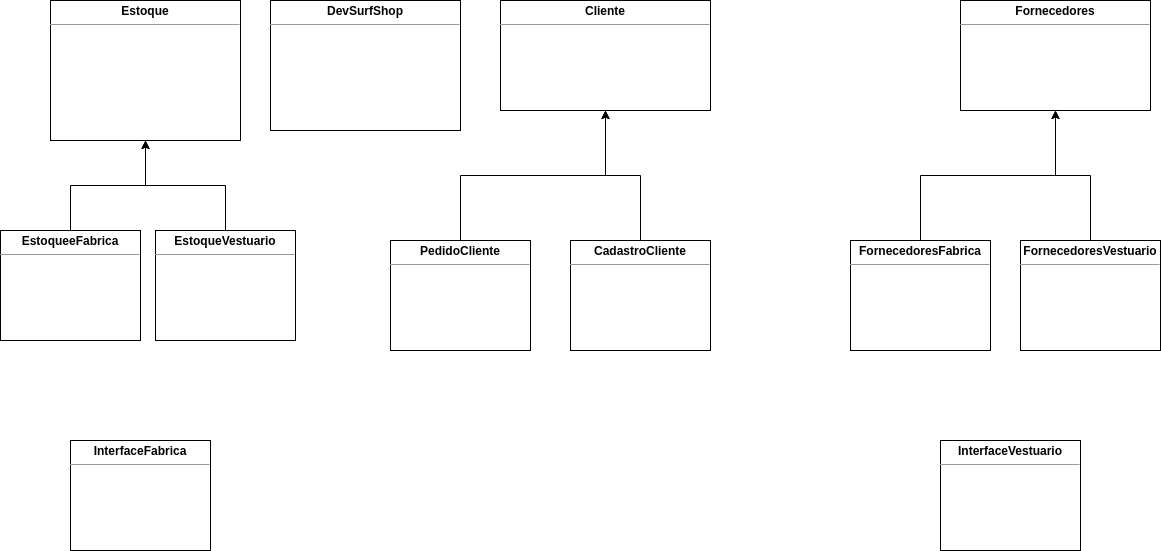

The diagram above was exported from draw.io. Its source (the exported page's mxGraphModel, read from the mxfile embedded in the PNG):
<mxGraphModel dx="2062" dy="793" grid="1" gridSize="10" guides="1" tooltips="1" connect="1" arrows="1" fold="1" page="1" pageScale="1" pageWidth="1200" pageHeight="1920" math="0" shadow="0">
  <root>
    <mxCell id="0" />
    <mxCell id="1" parent="0" />
    <mxCell id="2C4ZQrw33dRFeO1KmlcA-22" value="&lt;p style=&quot;margin: 0px ; margin-top: 4px ; text-align: center&quot;&gt;&lt;b&gt;DevSurfShop&lt;/b&gt;&lt;/p&gt;&lt;hr size=&quot;1&quot;&gt;&lt;p style=&quot;margin: 0px ; margin-left: 4px&quot;&gt;&lt;br&gt;&lt;/p&gt;" style="verticalAlign=top;align=left;overflow=fill;fontSize=12;fontFamily=Helvetica;html=1;" parent="1" vertex="1">
      <mxGeometry x="280" y="40" width="190" height="130" as="geometry" />
    </mxCell>
    <mxCell id="2C4ZQrw33dRFeO1KmlcA-23" value="&lt;p style=&quot;margin: 0px ; margin-top: 4px ; text-align: center&quot;&gt;&lt;b&gt;Estoque&lt;/b&gt;&lt;/p&gt;&lt;hr size=&quot;1&quot;&gt;&lt;p style=&quot;margin: 0px ; margin-left: 4px&quot;&gt;&lt;br&gt;&lt;/p&gt;" style="verticalAlign=top;align=left;overflow=fill;fontSize=12;fontFamily=Helvetica;html=1;" parent="1" vertex="1">
      <mxGeometry x="60" y="40" width="190" height="140" as="geometry" />
    </mxCell>
    <mxCell id="2C4ZQrw33dRFeO1KmlcA-24" value="&lt;p style=&quot;margin: 0px ; margin-top: 4px ; text-align: center&quot;&gt;&lt;b&gt;Cliente&lt;/b&gt;&lt;/p&gt;&lt;hr size=&quot;1&quot;&gt;&lt;p style=&quot;margin: 0px ; margin-left: 4px&quot;&gt;&lt;br&gt;&lt;/p&gt;" style="verticalAlign=top;align=left;overflow=fill;fontSize=12;fontFamily=Helvetica;html=1;" parent="1" vertex="1">
      <mxGeometry x="510" y="40" width="210" height="110" as="geometry" />
    </mxCell>
    <mxCell id="2C4ZQrw33dRFeO1KmlcA-25" value="&lt;p style=&quot;margin: 0px ; margin-top: 4px ; text-align: center&quot;&gt;&lt;b&gt;Fornecedores&lt;/b&gt;&lt;/p&gt;&lt;hr size=&quot;1&quot;&gt;&lt;p style=&quot;margin: 0px ; margin-left: 4px&quot;&gt;&lt;br&gt;&lt;/p&gt;" style="verticalAlign=top;align=left;overflow=fill;fontSize=12;fontFamily=Helvetica;html=1;" parent="1" vertex="1">
      <mxGeometry x="970" y="40" width="190" height="110" as="geometry" />
    </mxCell>
    <mxCell id="hozfYxtt82eM-eZDI22M-11" style="edgeStyle=orthogonalEdgeStyle;rounded=0;orthogonalLoop=1;jettySize=auto;html=1;exitX=0.5;exitY=0;exitDx=0;exitDy=0;entryX=0.5;entryY=1;entryDx=0;entryDy=0;" parent="1" source="hozfYxtt82eM-eZDI22M-1" target="2C4ZQrw33dRFeO1KmlcA-23" edge="1">
      <mxGeometry relative="1" as="geometry" />
    </mxCell>
    <mxCell id="hozfYxtt82eM-eZDI22M-1" value="&lt;p style=&quot;margin: 0px ; margin-top: 4px ; text-align: center&quot;&gt;&lt;b&gt;EstoqueeFabrica&lt;/b&gt;&lt;/p&gt;&lt;hr size=&quot;1&quot;&gt;&lt;p style=&quot;margin: 0px ; margin-left: 4px&quot;&gt;&lt;br&gt;&lt;/p&gt;" style="verticalAlign=top;align=left;overflow=fill;fontSize=12;fontFamily=Helvetica;html=1;" parent="1" vertex="1">
      <mxGeometry x="10" y="270" width="140" height="110" as="geometry" />
    </mxCell>
    <mxCell id="hozfYxtt82eM-eZDI22M-14" style="edgeStyle=orthogonalEdgeStyle;rounded=0;orthogonalLoop=1;jettySize=auto;html=1;exitX=0.5;exitY=0;exitDx=0;exitDy=0;entryX=0.5;entryY=1;entryDx=0;entryDy=0;" parent="1" source="hozfYxtt82eM-eZDI22M-2" target="2C4ZQrw33dRFeO1KmlcA-23" edge="1">
      <mxGeometry relative="1" as="geometry" />
    </mxCell>
    <mxCell id="hozfYxtt82eM-eZDI22M-2" value="&lt;p style=&quot;margin: 0px ; margin-top: 4px ; text-align: center&quot;&gt;&lt;b&gt;EstoqueVestuario&lt;/b&gt;&lt;/p&gt;&lt;hr size=&quot;1&quot;&gt;&lt;p style=&quot;margin: 0px ; margin-left: 4px&quot;&gt;&lt;br&gt;&lt;/p&gt;" style="verticalAlign=top;align=left;overflow=fill;fontSize=12;fontFamily=Helvetica;html=1;" parent="1" vertex="1">
      <mxGeometry x="165" y="270" width="140" height="110" as="geometry" />
    </mxCell>
    <mxCell id="hozfYxtt82eM-eZDI22M-16" style="edgeStyle=orthogonalEdgeStyle;rounded=0;orthogonalLoop=1;jettySize=auto;html=1;exitX=0.5;exitY=0;exitDx=0;exitDy=0;entryX=0.5;entryY=1;entryDx=0;entryDy=0;" parent="1" source="hozfYxtt82eM-eZDI22M-3" target="2C4ZQrw33dRFeO1KmlcA-24" edge="1">
      <mxGeometry relative="1" as="geometry" />
    </mxCell>
    <mxCell id="hozfYxtt82eM-eZDI22M-3" value="&lt;p style=&quot;margin: 0px ; margin-top: 4px ; text-align: center&quot;&gt;&lt;b&gt;PedidoCliente&lt;/b&gt;&lt;/p&gt;&lt;hr size=&quot;1&quot;&gt;&lt;p style=&quot;margin: 0px ; margin-left: 4px&quot;&gt;&lt;br&gt;&lt;/p&gt;" style="verticalAlign=top;align=left;overflow=fill;fontSize=12;fontFamily=Helvetica;html=1;" parent="1" vertex="1">
      <mxGeometry x="400" y="280" width="140" height="110" as="geometry" />
    </mxCell>
    <mxCell id="hozfYxtt82eM-eZDI22M-18" style="edgeStyle=orthogonalEdgeStyle;rounded=0;orthogonalLoop=1;jettySize=auto;html=1;exitX=0.5;exitY=0;exitDx=0;exitDy=0;entryX=0.5;entryY=1;entryDx=0;entryDy=0;" parent="1" source="hozfYxtt82eM-eZDI22M-4" target="2C4ZQrw33dRFeO1KmlcA-24" edge="1">
      <mxGeometry relative="1" as="geometry" />
    </mxCell>
    <mxCell id="hozfYxtt82eM-eZDI22M-4" value="&lt;p style=&quot;margin: 0px ; margin-top: 4px ; text-align: center&quot;&gt;&lt;b&gt;CadastroCliente&lt;/b&gt;&lt;/p&gt;&lt;hr size=&quot;1&quot;&gt;&lt;p style=&quot;margin: 0px ; margin-left: 4px&quot;&gt;&lt;br&gt;&lt;/p&gt;" style="verticalAlign=top;align=left;overflow=fill;fontSize=12;fontFamily=Helvetica;html=1;" parent="1" vertex="1">
      <mxGeometry x="580" y="280" width="140" height="110" as="geometry" />
    </mxCell>
    <mxCell id="hozfYxtt82eM-eZDI22M-19" style="edgeStyle=orthogonalEdgeStyle;rounded=0;orthogonalLoop=1;jettySize=auto;html=1;exitX=0.5;exitY=0;exitDx=0;exitDy=0;" parent="1" source="hozfYxtt82eM-eZDI22M-5" target="2C4ZQrw33dRFeO1KmlcA-25" edge="1">
      <mxGeometry relative="1" as="geometry" />
    </mxCell>
    <mxCell id="hozfYxtt82eM-eZDI22M-5" value="&lt;p style=&quot;margin: 0px ; margin-top: 4px ; text-align: center&quot;&gt;&lt;b&gt;FornecedoresFabrica&lt;/b&gt;&lt;/p&gt;&lt;hr size=&quot;1&quot;&gt;&lt;p style=&quot;margin: 0px ; margin-left: 4px&quot;&gt;&lt;br&gt;&lt;/p&gt;" style="verticalAlign=top;align=left;overflow=fill;fontSize=12;fontFamily=Helvetica;html=1;" parent="1" vertex="1">
      <mxGeometry x="860" y="280" width="140" height="110" as="geometry" />
    </mxCell>
    <mxCell id="hozfYxtt82eM-eZDI22M-20" style="edgeStyle=orthogonalEdgeStyle;rounded=0;orthogonalLoop=1;jettySize=auto;html=1;exitX=0.5;exitY=0;exitDx=0;exitDy=0;" parent="1" source="hozfYxtt82eM-eZDI22M-6" target="2C4ZQrw33dRFeO1KmlcA-25" edge="1">
      <mxGeometry relative="1" as="geometry" />
    </mxCell>
    <mxCell id="hozfYxtt82eM-eZDI22M-6" value="&lt;p style=&quot;margin: 0px ; margin-top: 4px ; text-align: center&quot;&gt;&lt;b&gt;FornecedoresVestuario&lt;/b&gt;&lt;/p&gt;&lt;hr size=&quot;1&quot;&gt;&lt;p style=&quot;margin: 0px ; margin-left: 4px&quot;&gt;&lt;br&gt;&lt;/p&gt;" style="verticalAlign=top;align=left;overflow=fill;fontSize=12;fontFamily=Helvetica;html=1;" parent="1" vertex="1">
      <mxGeometry x="1030" y="280" width="140" height="110" as="geometry" />
    </mxCell>
    <mxCell id="hozfYxtt82eM-eZDI22M-7" value="&lt;p style=&quot;margin: 0px ; margin-top: 4px ; text-align: center&quot;&gt;&lt;b&gt;InterfaceFabrica&lt;/b&gt;&lt;/p&gt;&lt;hr size=&quot;1&quot;&gt;&lt;p style=&quot;margin: 0px ; margin-left: 4px&quot;&gt;&lt;br&gt;&lt;/p&gt;" style="verticalAlign=top;align=left;overflow=fill;fontSize=12;fontFamily=Helvetica;html=1;" parent="1" vertex="1">
      <mxGeometry x="80" y="480" width="140" height="110" as="geometry" />
    </mxCell>
    <mxCell id="hozfYxtt82eM-eZDI22M-8" value="&lt;p style=&quot;margin: 0px ; margin-top: 4px ; text-align: center&quot;&gt;&lt;b&gt;InterfaceVestuario&lt;/b&gt;&lt;/p&gt;&lt;hr size=&quot;1&quot;&gt;&lt;p style=&quot;margin: 0px ; margin-left: 4px&quot;&gt;&lt;br&gt;&lt;/p&gt;" style="verticalAlign=top;align=left;overflow=fill;fontSize=12;fontFamily=Helvetica;html=1;" parent="1" vertex="1">
      <mxGeometry x="950" y="480" width="140" height="110" as="geometry" />
    </mxCell>
  </root>
</mxGraphModel>